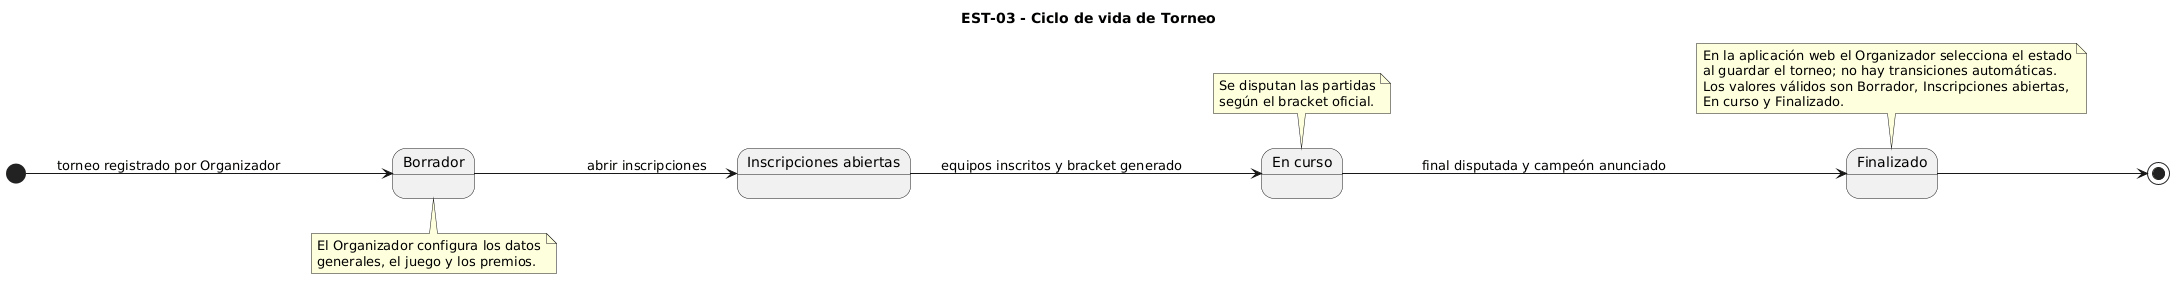

The diagram above was rendered by PlantUML. Its source (embedded in the PNG):
@startuml est-03
title EST-03 - Ciclo de vida de Torneo
left to right direction

[*] --> Borrador : torneo registrado por Organizador

Borrador --> InscripcionesAbiertas : abrir inscripciones
InscripcionesAbiertas --> EnCurso : equipos inscritos y bracket generado
EnCurso --> Finalizado : final disputada y campeón anunciado
Finalizado --> [*]

state "Inscripciones abiertas" as InscripcionesAbiertas
state "En curso" as EnCurso

note bottom of Borrador
  El Organizador configura los datos
  generales, el juego y los premios.
end note

note bottom of EnCurso
  Se disputan las partidas
  según el bracket oficial.
end note

note bottom of Finalizado
  En la aplicación web el Organizador selecciona el estado
  al guardar el torneo; no hay transiciones automáticas.
  Los valores válidos son Borrador, Inscripciones abiertas,
  En curso y Finalizado.
end note
@enduml